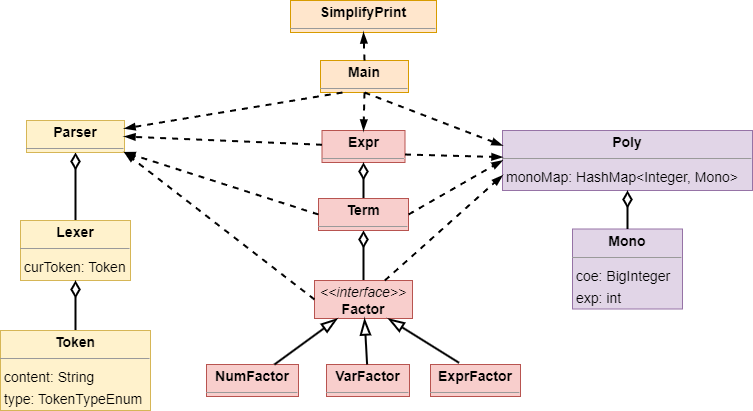

The diagram above was exported from draw.io. Its source (the exported page's mxGraphModel, read from the mxfile embedded in the PNG):
<mxGraphModel dx="1594" dy="1068" grid="1" gridSize="10" guides="1" tooltips="1" connect="1" arrows="1" fold="1" page="0" pageScale="1" pageWidth="827" pageHeight="1169" background="none" math="0" shadow="0">
  <root>
    <mxCell id="0" />
    <mxCell id="1" parent="0" />
    <mxCell id="node4" value="&lt;p style=&quot;margin:0px;margin-top:4px;text-align:center;&quot;&gt;&lt;b&gt;Expr&lt;/b&gt;&lt;/p&gt;&lt;hr size=&quot;1&quot;/&gt;" style="verticalAlign=top;align=left;overflow=fill;fontSize=14;fontFamily=Helvetica;html=1;rounded=0;shadow=0;comic=0;labelBackgroundColor=none;strokeWidth=1;fillColor=#f8cecc;strokeColor=#b85450;" parent="1" vertex="1">
      <mxGeometry x="59.5" y="30" width="83" height="32" as="geometry" />
    </mxCell>
    <mxCell id="node6" value="&lt;p style=&quot;margin:0px;margin-top:4px;text-align:center;&quot;&gt;&lt;b&gt;ExprFactor&lt;/b&gt;&lt;/p&gt;&lt;hr size=&quot;1&quot;/&gt;" style="verticalAlign=top;align=left;overflow=fill;fontSize=14;fontFamily=Helvetica;html=1;rounded=0;shadow=0;comic=0;labelBackgroundColor=none;strokeWidth=1;fillColor=#f8cecc;strokeColor=#b85450;" parent="1" vertex="1">
      <mxGeometry x="168" y="264" width="90" height="32" as="geometry" />
    </mxCell>
    <mxCell id="3VSvSBkX24YvaBJHqR7M-11" style="edgeStyle=orthogonalEdgeStyle;rounded=0;orthogonalLoop=1;jettySize=auto;html=1;exitX=0.5;exitY=0;exitDx=0;exitDy=0;entryX=0.5;entryY=1;entryDx=0;entryDy=0;strokeWidth=2;endSize=12;endArrow=diamondThin;endFill=0;" edge="1" parent="1" source="node14" target="node10">
      <mxGeometry relative="1" as="geometry" />
    </mxCell>
    <mxCell id="node14" value="&lt;p style=&quot;margin:0px;margin-top:4px;text-align:center;&quot;&gt;&lt;i&gt;&amp;lt;&amp;lt;interface&amp;gt;&amp;gt;&lt;/i&gt;&lt;br/&gt;&lt;b&gt;Factor&lt;/b&gt;&lt;/p&gt;&lt;hr size=&quot;1&quot;/&gt;" style="verticalAlign=top;align=left;overflow=fill;fontSize=14;fontFamily=Helvetica;html=1;rounded=0;shadow=0;comic=0;labelBackgroundColor=none;strokeWidth=1;fillColor=#f8cecc;strokeColor=#b85450;" parent="1" vertex="1">
      <mxGeometry x="52" y="180" width="98" height="38" as="geometry" />
    </mxCell>
    <mxCell id="3VSvSBkX24YvaBJHqR7M-9" style="edgeStyle=orthogonalEdgeStyle;rounded=0;orthogonalLoop=1;jettySize=auto;html=1;exitX=0.5;exitY=0;exitDx=0;exitDy=0;endArrow=diamondThin;endFill=0;endSize=12;strokeWidth=2;" edge="1" parent="1" source="node15" target="node8">
      <mxGeometry relative="1" as="geometry" />
    </mxCell>
    <mxCell id="node15" value="&lt;p style=&quot;margin:0px;margin-top:4px;text-align:center;&quot;&gt;&lt;b&gt;Lexer&lt;/b&gt;&lt;/p&gt;&lt;hr size=&quot;1&quot;/&gt;&lt;p style=&quot;margin:0 0 0 4px;line-height:1.6;&quot;&gt; curToken: Token&lt;/p&gt;" style="verticalAlign=top;align=left;overflow=fill;fontSize=14;fontFamily=Helvetica;html=1;rounded=0;shadow=0;comic=0;labelBackgroundColor=none;strokeWidth=1;fillColor=#fff2cc;strokeColor=#d6b656;" parent="1" vertex="1">
      <mxGeometry x="-242" y="120" width="110" height="60" as="geometry" />
    </mxCell>
    <mxCell id="node3" value="&lt;p style=&quot;margin:0px;margin-top:4px;text-align:center;&quot;&gt;&lt;b&gt;Main&lt;/b&gt;&lt;/p&gt;&lt;hr size=&quot;1&quot;/&gt;" style="verticalAlign=top;align=left;overflow=fill;fontSize=14;fontFamily=Helvetica;html=1;rounded=0;shadow=0;comic=0;labelBackgroundColor=none;strokeWidth=1;fillColor=#ffe6cc;strokeColor=#d79b00;" parent="1" vertex="1">
      <mxGeometry x="58" y="-40" width="88" height="32" as="geometry" />
    </mxCell>
    <mxCell id="node0" value="&lt;p style=&quot;margin:0px;margin-top:4px;text-align:center;&quot;&gt;&lt;b&gt;Mono&lt;/b&gt;&lt;/p&gt;&lt;hr size=&quot;1&quot;&gt;&lt;p style=&quot;margin:0 0 0 4px;line-height:1.6;&quot;&gt;coe: BigInteger&lt;/p&gt;&lt;p style=&quot;margin:0 0 0 4px;line-height:1.6;&quot;&gt;exp: int&lt;/p&gt;" style="verticalAlign=top;align=left;overflow=fill;fontSize=14;fontFamily=Helvetica;html=1;rounded=0;shadow=0;comic=0;labelBackgroundColor=none;strokeWidth=1;fillColor=#e1d5e7;strokeColor=#9673a6;" parent="1" vertex="1">
      <mxGeometry x="310" y="128.5" width="110" height="80" as="geometry" />
    </mxCell>
    <mxCell id="node5" value="&lt;p style=&quot;margin:0px;margin-top:4px;text-align:center;&quot;&gt;&lt;b&gt;NumFactor&lt;/b&gt;&lt;/p&gt;&lt;hr size=&quot;1&quot;/&gt;" style="verticalAlign=top;align=left;overflow=fill;fontSize=14;fontFamily=Helvetica;html=1;rounded=0;shadow=0;comic=0;labelBackgroundColor=none;strokeWidth=1;fillColor=#f8cecc;strokeColor=#b85450;" parent="1" vertex="1">
      <mxGeometry x="-56" y="264" width="92" height="32" as="geometry" />
    </mxCell>
    <mxCell id="node8" value="&lt;p style=&quot;margin:0px;margin-top:4px;text-align:center;&quot;&gt;&lt;b&gt;Parser&lt;/b&gt;&lt;/p&gt;&lt;hr size=&quot;1&quot;/&gt;" style="verticalAlign=top;align=left;overflow=fill;fontSize=14;fontFamily=Helvetica;html=1;rounded=0;shadow=0;comic=0;labelBackgroundColor=none;strokeWidth=1;fillColor=#fff2cc;strokeColor=#d6b656;" parent="1" vertex="1">
      <mxGeometry x="-236" y="20" width="98" height="32" as="geometry" />
    </mxCell>
    <mxCell id="node18" value="&lt;p style=&quot;margin:0px;margin-top:4px;text-align:center;&quot;&gt;&lt;b&gt;Poly&lt;/b&gt;&lt;/p&gt;&lt;hr size=&quot;1&quot;&gt;&lt;p style=&quot;margin:0 0 0 4px;line-height:1.6;&quot;&gt;monoMap: HashMap&amp;lt;Integer, Mono&amp;gt;&lt;/p&gt;" style="verticalAlign=top;align=left;overflow=fill;fontSize=14;fontFamily=Helvetica;html=1;rounded=0;shadow=0;comic=0;labelBackgroundColor=none;strokeWidth=1;fillColor=#e1d5e7;strokeColor=#9673a6;" parent="1" vertex="1">
      <mxGeometry x="240" y="30" width="250" height="60" as="geometry" />
    </mxCell>
    <mxCell id="node13" value="&lt;p style=&quot;margin:0px;margin-top:4px;text-align:center;&quot;&gt;&lt;b&gt;SimplifyPrint&lt;/b&gt;&lt;/p&gt;&lt;hr size=&quot;1&quot;/&gt;" style="verticalAlign=top;align=left;overflow=fill;fontSize=14;fontFamily=Helvetica;html=1;rounded=0;shadow=0;comic=0;labelBackgroundColor=none;strokeWidth=1;fillColor=#ffe6cc;strokeColor=#d79b00;" parent="1" vertex="1">
      <mxGeometry x="28" y="-100" width="146" height="32" as="geometry" />
    </mxCell>
    <mxCell id="3VSvSBkX24YvaBJHqR7M-10" style="edgeStyle=orthogonalEdgeStyle;rounded=0;orthogonalLoop=1;jettySize=auto;html=1;exitX=0.5;exitY=0;exitDx=0;exitDy=0;entryX=0.5;entryY=1;entryDx=0;entryDy=0;strokeWidth=2;endSize=12;endArrow=diamondThin;endFill=0;" edge="1" parent="1" source="node10" target="node4">
      <mxGeometry relative="1" as="geometry" />
    </mxCell>
    <mxCell id="node10" value="&lt;p style=&quot;margin:0px;margin-top:4px;text-align:center;&quot;&gt;&lt;b&gt;Term&lt;/b&gt;&lt;/p&gt;&lt;hr size=&quot;1&quot;/&gt;" style="verticalAlign=top;align=left;overflow=fill;fontSize=14;fontFamily=Helvetica;html=1;rounded=0;shadow=0;comic=0;labelBackgroundColor=none;strokeWidth=1;fillColor=#f8cecc;strokeColor=#b85450;" parent="1" vertex="1">
      <mxGeometry x="56" y="98" width="90" height="32" as="geometry" />
    </mxCell>
    <mxCell id="3VSvSBkX24YvaBJHqR7M-5" style="edgeStyle=orthogonalEdgeStyle;rounded=0;orthogonalLoop=1;jettySize=auto;html=1;exitX=0.5;exitY=0;exitDx=0;exitDy=0;entryX=0.5;entryY=1;entryDx=0;entryDy=0;endArrow=diamondThin;endFill=0;endSize=12;strokeWidth=2;" edge="1" parent="1" source="node11" target="node15">
      <mxGeometry relative="1" as="geometry">
        <Array as="points">
          <mxPoint x="-187" y="200" />
          <mxPoint x="-187" y="200" />
        </Array>
      </mxGeometry>
    </mxCell>
    <mxCell id="node11" value="&lt;p style=&quot;margin:0px;margin-top:4px;text-align:center;&quot;&gt;&lt;b&gt;Token&lt;/b&gt;&lt;/p&gt;&lt;hr size=&quot;1&quot;/&gt;&lt;p style=&quot;margin:0 0 0 4px;line-height:1.6;&quot;&gt; content: String&lt;br/&gt; type: TokenTypeEnum&lt;/p&gt;" style="verticalAlign=top;align=left;overflow=fill;fontSize=14;fontFamily=Helvetica;html=1;rounded=0;shadow=0;comic=0;labelBackgroundColor=none;strokeWidth=1;fillColor=#fff2cc;strokeColor=#d6b656;" parent="1" vertex="1">
      <mxGeometry x="-262" y="230" width="150" height="80" as="geometry" />
    </mxCell>
    <mxCell id="node19" value="&lt;p style=&quot;margin:0px;margin-top:4px;text-align:center;&quot;&gt;&lt;b&gt;VarFactor&lt;/b&gt;&lt;/p&gt;&lt;hr size=&quot;1&quot;/&gt;" style="verticalAlign=top;align=left;overflow=fill;fontSize=14;fontFamily=Helvetica;html=1;rounded=0;shadow=0;comic=0;labelBackgroundColor=none;strokeWidth=1;fillColor=#f8cecc;strokeColor=#b85450;" parent="1" vertex="1">
      <mxGeometry x="64" y="264" width="83" height="32" as="geometry" />
    </mxCell>
    <mxCell id="3VSvSBkX24YvaBJHqR7M-15" value="" style="endArrow=blockThin;html=1;rounded=0;strokeWidth=2;endFill=0;endSize=12;" edge="1" parent="1" source="node5" target="node14">
      <mxGeometry width="50" height="50" relative="1" as="geometry">
        <mxPoint x="-80" y="240" as="sourcePoint" />
        <mxPoint x="-30" y="190" as="targetPoint" />
      </mxGeometry>
    </mxCell>
    <mxCell id="3VSvSBkX24YvaBJHqR7M-17" value="" style="endArrow=blockThin;html=1;rounded=0;strokeWidth=2;endFill=0;endSize=12;entryX=0.75;entryY=1;entryDx=0;entryDy=0;exitX=0.317;exitY=-0.054;exitDx=0;exitDy=0;exitPerimeter=0;" edge="1" parent="1" source="node6" target="node14">
      <mxGeometry width="50" height="50" relative="1" as="geometry">
        <mxPoint x="7" y="308" as="sourcePoint" />
        <mxPoint x="97" y="238" as="targetPoint" />
      </mxGeometry>
    </mxCell>
    <mxCell id="3VSvSBkX24YvaBJHqR7M-18" value="" style="endArrow=blockThin;html=1;rounded=0;strokeWidth=2;endFill=0;endSize=12;" edge="1" parent="1" source="node19" target="node14">
      <mxGeometry width="50" height="50" relative="1" as="geometry">
        <mxPoint x="17" y="318" as="sourcePoint" />
        <mxPoint x="107" y="248" as="targetPoint" />
      </mxGeometry>
    </mxCell>
    <mxCell id="3VSvSBkX24YvaBJHqR7M-22" value="" style="endArrow=diamondThin;html=1;rounded=0;endSize=12;endFill=0;strokeWidth=2;" edge="1" parent="1" source="node0" target="node18">
      <mxGeometry width="50" height="50" relative="1" as="geometry">
        <mxPoint x="230" y="259" as="sourcePoint" />
        <mxPoint x="391.59939455095855" y="248.25" as="targetPoint" />
      </mxGeometry>
    </mxCell>
    <mxCell id="3VSvSBkX24YvaBJHqR7M-26" value="" style="endArrow=blockThin;dashed=1;html=1;rounded=0;exitX=1;exitY=0.75;exitDx=0;exitDy=0;endFill=1;strokeWidth=2;" edge="1" parent="1" source="node4" target="node18">
      <mxGeometry width="50" height="50" relative="1" as="geometry">
        <mxPoint x="330" y="260" as="sourcePoint" />
        <mxPoint x="380" y="210" as="targetPoint" />
      </mxGeometry>
    </mxCell>
    <mxCell id="3VSvSBkX24YvaBJHqR7M-28" value="" style="endArrow=blockThin;dashed=1;html=1;rounded=0;exitX=1;exitY=0.5;exitDx=0;exitDy=0;strokeWidth=2;endFill=1;entryX=0;entryY=0.5;entryDx=0;entryDy=0;" edge="1" parent="1" source="node10" target="node18">
      <mxGeometry width="50" height="50" relative="1" as="geometry">
        <mxPoint x="330" y="260" as="sourcePoint" />
        <mxPoint x="380" y="210" as="targetPoint" />
      </mxGeometry>
    </mxCell>
    <mxCell id="3VSvSBkX24YvaBJHqR7M-29" value="" style="endArrow=blockThin;dashed=1;html=1;rounded=0;strokeWidth=2;endFill=1;entryX=0;entryY=0.75;entryDx=0;entryDy=0;" edge="1" parent="1" source="node14" target="node18">
      <mxGeometry width="50" height="50" relative="1" as="geometry">
        <mxPoint x="330" y="260" as="sourcePoint" />
        <mxPoint x="380" y="210" as="targetPoint" />
      </mxGeometry>
    </mxCell>
    <mxCell id="3VSvSBkX24YvaBJHqR7M-33" value="" style="endArrow=blockThin;dashed=1;html=1;rounded=0;entryX=1;entryY=0.5;entryDx=0;entryDy=0;strokeWidth=2;endFill=1;" edge="1" parent="1" source="node4" target="node8">
      <mxGeometry width="50" height="50" relative="1" as="geometry">
        <mxPoint x="50" y="46" as="sourcePoint" />
        <mxPoint x="10" y="100" as="targetPoint" />
      </mxGeometry>
    </mxCell>
    <mxCell id="3VSvSBkX24YvaBJHqR7M-34" value="" style="endArrow=blockThin;dashed=1;html=1;rounded=0;strokeWidth=2;endFill=1;exitX=0;exitY=0.5;exitDx=0;exitDy=0;" edge="1" parent="1" source="node10" target="node8">
      <mxGeometry width="50" height="50" relative="1" as="geometry">
        <mxPoint x="70" y="56" as="sourcePoint" />
        <mxPoint x="-188" y="56" as="targetPoint" />
      </mxGeometry>
    </mxCell>
    <mxCell id="3VSvSBkX24YvaBJHqR7M-36" value="" style="endArrow=blockThin;dashed=1;html=1;rounded=0;entryX=1;entryY=1;entryDx=0;entryDy=0;strokeWidth=2;endFill=1;exitX=0;exitY=0.5;exitDx=0;exitDy=0;" edge="1" parent="1" source="node14" target="node8">
      <mxGeometry width="50" height="50" relative="1" as="geometry">
        <mxPoint x="90" y="76" as="sourcePoint" />
        <mxPoint x="-168" y="76" as="targetPoint" />
      </mxGeometry>
    </mxCell>
    <mxCell id="3VSvSBkX24YvaBJHqR7M-41" value="" style="endArrow=blockThin;dashed=1;html=1;rounded=0;entryX=1;entryY=0.25;entryDx=0;entryDy=0;strokeWidth=2;endFill=1;exitX=0.25;exitY=1;exitDx=0;exitDy=0;" edge="1" parent="1" source="node3" target="node8">
      <mxGeometry width="50" height="50" relative="1" as="geometry">
        <mxPoint x="70" y="56" as="sourcePoint" />
        <mxPoint x="-188" y="56" as="targetPoint" />
      </mxGeometry>
    </mxCell>
    <mxCell id="3VSvSBkX24YvaBJHqR7M-42" value="" style="endArrow=blockThin;dashed=1;html=1;rounded=0;entryX=0.5;entryY=0;entryDx=0;entryDy=0;strokeWidth=2;endFill=1;exitX=0.5;exitY=1;exitDx=0;exitDy=0;" edge="1" parent="1" source="node3" target="node4">
      <mxGeometry width="50" height="50" relative="1" as="geometry">
        <mxPoint x="80" y="66" as="sourcePoint" />
        <mxPoint x="-178" y="66" as="targetPoint" />
      </mxGeometry>
    </mxCell>
    <mxCell id="3VSvSBkX24YvaBJHqR7M-43" value="" style="endArrow=blockThin;dashed=1;html=1;rounded=0;entryX=0;entryY=0.25;entryDx=0;entryDy=0;strokeWidth=2;endFill=1;exitX=0.5;exitY=1;exitDx=0;exitDy=0;" edge="1" parent="1" source="node3" target="node18">
      <mxGeometry width="50" height="50" relative="1" as="geometry">
        <mxPoint x="112" y="2" as="sourcePoint" />
        <mxPoint x="111" y="40" as="targetPoint" />
      </mxGeometry>
    </mxCell>
    <mxCell id="3VSvSBkX24YvaBJHqR7M-44" value="" style="endArrow=blockThin;dashed=1;html=1;rounded=0;entryX=0.5;entryY=1;entryDx=0;entryDy=0;strokeWidth=2;endFill=1;exitX=0.5;exitY=0;exitDx=0;exitDy=0;" edge="1" parent="1" source="node3" target="node13">
      <mxGeometry width="50" height="50" relative="1" as="geometry">
        <mxPoint x="122" y="12" as="sourcePoint" />
        <mxPoint x="121" y="50" as="targetPoint" />
      </mxGeometry>
    </mxCell>
  </root>
</mxGraphModel>